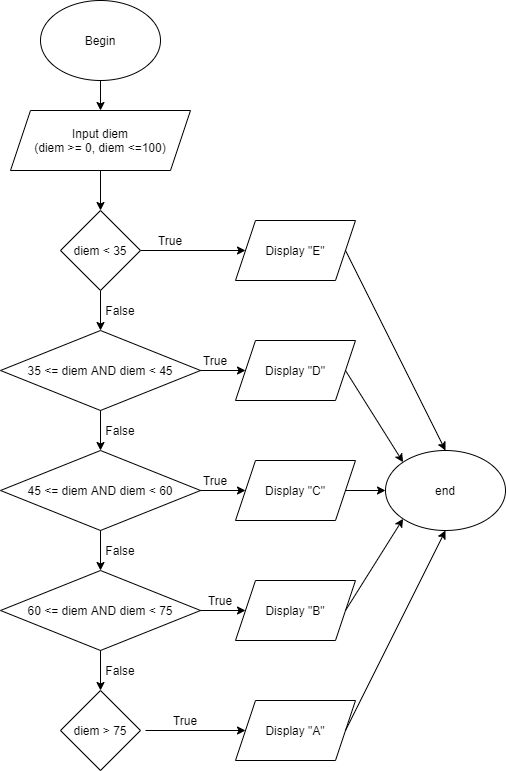

The diagram above was exported from draw.io. Its source (the exported page's mxGraphModel, read from the mxfile embedded in the PNG):
<mxGraphModel dx="1038" dy="540" grid="1" gridSize="10" guides="1" tooltips="1" connect="1" arrows="1" fold="1" page="1" pageScale="1" pageWidth="850" pageHeight="1100" math="0" shadow="0">
  <root>
    <mxCell id="0" />
    <mxCell id="1" parent="0" />
    <mxCell id="iT7pH_QsJyWL3jMzzI27-1" value="Begin" style="ellipse;whiteSpace=wrap;html=1;" vertex="1" parent="1">
      <mxGeometry x="213" y="140" width="120" height="80" as="geometry" />
    </mxCell>
    <mxCell id="iT7pH_QsJyWL3jMzzI27-2" value="Input diem&lt;br&gt;(diem &amp;gt;= 0, diem &amp;lt;=100)" style="shape=parallelogram;perimeter=parallelogramPerimeter;whiteSpace=wrap;html=1;fixedSize=1;" vertex="1" parent="1">
      <mxGeometry x="183" y="250" width="180" height="60" as="geometry" />
    </mxCell>
    <mxCell id="iT7pH_QsJyWL3jMzzI27-3" value="" style="endArrow=classic;html=1;exitX=0.5;exitY=1;exitDx=0;exitDy=0;entryX=0.5;entryY=0;entryDx=0;entryDy=0;" edge="1" parent="1" source="iT7pH_QsJyWL3jMzzI27-1" target="iT7pH_QsJyWL3jMzzI27-2">
      <mxGeometry width="50" height="50" relative="1" as="geometry">
        <mxPoint x="88" y="230" as="sourcePoint" />
        <mxPoint x="138" y="180" as="targetPoint" />
      </mxGeometry>
    </mxCell>
    <mxCell id="iT7pH_QsJyWL3jMzzI27-6" style="edgeStyle=orthogonalEdgeStyle;rounded=0;orthogonalLoop=1;jettySize=auto;html=1;entryX=0;entryY=0.5;entryDx=0;entryDy=0;" edge="1" parent="1" source="iT7pH_QsJyWL3jMzzI27-4" target="iT7pH_QsJyWL3jMzzI27-7">
      <mxGeometry relative="1" as="geometry">
        <mxPoint x="368" y="390" as="targetPoint" />
      </mxGeometry>
    </mxCell>
    <mxCell id="iT7pH_QsJyWL3jMzzI27-10" style="edgeStyle=orthogonalEdgeStyle;rounded=0;orthogonalLoop=1;jettySize=auto;html=1;entryX=0.5;entryY=0;entryDx=0;entryDy=0;" edge="1" parent="1" source="iT7pH_QsJyWL3jMzzI27-4" target="iT7pH_QsJyWL3jMzzI27-11">
      <mxGeometry relative="1" as="geometry">
        <mxPoint x="168" y="390" as="targetPoint" />
      </mxGeometry>
    </mxCell>
    <mxCell id="iT7pH_QsJyWL3jMzzI27-4" value="diem &amp;lt; 35" style="rhombus;whiteSpace=wrap;html=1;" vertex="1" parent="1">
      <mxGeometry x="233" y="350" width="80" height="80" as="geometry" />
    </mxCell>
    <mxCell id="iT7pH_QsJyWL3jMzzI27-5" value="" style="endArrow=classic;html=1;exitX=0.5;exitY=1;exitDx=0;exitDy=0;entryX=0.5;entryY=0;entryDx=0;entryDy=0;" edge="1" parent="1" source="iT7pH_QsJyWL3jMzzI27-2" target="iT7pH_QsJyWL3jMzzI27-4">
      <mxGeometry width="50" height="50" relative="1" as="geometry">
        <mxPoint x="178" y="390" as="sourcePoint" />
        <mxPoint x="228" y="340" as="targetPoint" />
      </mxGeometry>
    </mxCell>
    <mxCell id="iT7pH_QsJyWL3jMzzI27-7" value="Display &quot;E&quot;" style="shape=parallelogram;perimeter=parallelogramPerimeter;whiteSpace=wrap;html=1;fixedSize=1;" vertex="1" parent="1">
      <mxGeometry x="408" y="360" width="120" height="60" as="geometry" />
    </mxCell>
    <mxCell id="iT7pH_QsJyWL3jMzzI27-9" value="True" style="text;html=1;strokeColor=none;fillColor=none;align=center;verticalAlign=middle;whiteSpace=wrap;rounded=0;" vertex="1" parent="1">
      <mxGeometry x="323" y="370" width="40" height="20" as="geometry" />
    </mxCell>
    <mxCell id="iT7pH_QsJyWL3jMzzI27-11" value="35 &amp;lt;= diem AND diem &amp;lt; 45" style="rhombus;whiteSpace=wrap;html=1;" vertex="1" parent="1">
      <mxGeometry x="173" y="470" width="200" height="80" as="geometry" />
    </mxCell>
    <mxCell id="iT7pH_QsJyWL3jMzzI27-12" value="False" style="text;html=1;strokeColor=none;fillColor=none;align=center;verticalAlign=middle;whiteSpace=wrap;rounded=0;" vertex="1" parent="1">
      <mxGeometry x="273" y="440" width="40" height="20" as="geometry" />
    </mxCell>
    <mxCell id="iT7pH_QsJyWL3jMzzI27-13" value="Display &quot;D&quot;" style="shape=parallelogram;perimeter=parallelogramPerimeter;whiteSpace=wrap;html=1;fixedSize=1;" vertex="1" parent="1">
      <mxGeometry x="408" y="480" width="120" height="60" as="geometry" />
    </mxCell>
    <mxCell id="iT7pH_QsJyWL3jMzzI27-14" value="" style="endArrow=classic;html=1;exitX=1;exitY=0.5;exitDx=0;exitDy=0;entryX=0;entryY=0.5;entryDx=0;entryDy=0;" edge="1" parent="1" source="iT7pH_QsJyWL3jMzzI27-11" target="iT7pH_QsJyWL3jMzzI27-13">
      <mxGeometry width="50" height="50" relative="1" as="geometry">
        <mxPoint x="-92" y="440" as="sourcePoint" />
        <mxPoint x="-42" y="390" as="targetPoint" />
      </mxGeometry>
    </mxCell>
    <mxCell id="iT7pH_QsJyWL3jMzzI27-15" value="True" style="text;html=1;strokeColor=none;fillColor=none;align=center;verticalAlign=middle;whiteSpace=wrap;rounded=0;" vertex="1" parent="1">
      <mxGeometry x="368" y="490" width="40" height="20" as="geometry" />
    </mxCell>
    <mxCell id="iT7pH_QsJyWL3jMzzI27-16" value="45 &amp;lt;= diem AND diem &amp;lt; 60" style="rhombus;whiteSpace=wrap;html=1;" vertex="1" parent="1">
      <mxGeometry x="173" y="590" width="200" height="80" as="geometry" />
    </mxCell>
    <mxCell id="iT7pH_QsJyWL3jMzzI27-17" value="" style="endArrow=classic;html=1;exitX=0.5;exitY=1;exitDx=0;exitDy=0;entryX=0.5;entryY=0;entryDx=0;entryDy=0;" edge="1" parent="1" source="iT7pH_QsJyWL3jMzzI27-11" target="iT7pH_QsJyWL3jMzzI27-16">
      <mxGeometry width="50" height="50" relative="1" as="geometry">
        <mxPoint x="158" y="610" as="sourcePoint" />
        <mxPoint x="208" y="560" as="targetPoint" />
      </mxGeometry>
    </mxCell>
    <mxCell id="iT7pH_QsJyWL3jMzzI27-18" value="False" style="text;html=1;strokeColor=none;fillColor=none;align=center;verticalAlign=middle;whiteSpace=wrap;rounded=0;" vertex="1" parent="1">
      <mxGeometry x="273" y="560" width="40" height="20" as="geometry" />
    </mxCell>
    <mxCell id="iT7pH_QsJyWL3jMzzI27-19" value="Display &quot;C&quot;" style="shape=parallelogram;perimeter=parallelogramPerimeter;whiteSpace=wrap;html=1;fixedSize=1;" vertex="1" parent="1">
      <mxGeometry x="408" y="600" width="120" height="60" as="geometry" />
    </mxCell>
    <mxCell id="iT7pH_QsJyWL3jMzzI27-20" value="" style="endArrow=classic;html=1;exitX=1;exitY=0.5;exitDx=0;exitDy=0;entryX=0;entryY=0.5;entryDx=0;entryDy=0;" edge="1" parent="1" source="iT7pH_QsJyWL3jMzzI27-16" target="iT7pH_QsJyWL3jMzzI27-19">
      <mxGeometry width="50" height="50" relative="1" as="geometry">
        <mxPoint x="368" y="710" as="sourcePoint" />
        <mxPoint x="418" y="660" as="targetPoint" />
      </mxGeometry>
    </mxCell>
    <mxCell id="iT7pH_QsJyWL3jMzzI27-21" value="60 &amp;lt;= diem AND diem &amp;lt; 75" style="rhombus;whiteSpace=wrap;html=1;" vertex="1" parent="1">
      <mxGeometry x="173" y="710" width="200" height="80" as="geometry" />
    </mxCell>
    <mxCell id="iT7pH_QsJyWL3jMzzI27-22" value="Display &quot;B&quot;" style="shape=parallelogram;perimeter=parallelogramPerimeter;whiteSpace=wrap;html=1;fixedSize=1;" vertex="1" parent="1">
      <mxGeometry x="408" y="720" width="120" height="60" as="geometry" />
    </mxCell>
    <mxCell id="iT7pH_QsJyWL3jMzzI27-23" value="" style="endArrow=classic;html=1;exitX=1;exitY=0.5;exitDx=0;exitDy=0;" edge="1" parent="1" source="iT7pH_QsJyWL3jMzzI27-21">
      <mxGeometry width="50" height="50" relative="1" as="geometry">
        <mxPoint x="373" y="749.5" as="sourcePoint" />
        <mxPoint x="418" y="750" as="targetPoint" />
      </mxGeometry>
    </mxCell>
    <mxCell id="iT7pH_QsJyWL3jMzzI27-24" value="" style="endArrow=classic;html=1;exitX=0.5;exitY=1;exitDx=0;exitDy=0;" edge="1" parent="1" source="iT7pH_QsJyWL3jMzzI27-16" target="iT7pH_QsJyWL3jMzzI27-21">
      <mxGeometry width="50" height="50" relative="1" as="geometry">
        <mxPoint x="148" y="800" as="sourcePoint" />
        <mxPoint x="198" y="750" as="targetPoint" />
      </mxGeometry>
    </mxCell>
    <mxCell id="iT7pH_QsJyWL3jMzzI27-26" value="diem &amp;gt; 75" style="rhombus;whiteSpace=wrap;html=1;" vertex="1" parent="1">
      <mxGeometry x="233" y="830" width="80" height="80" as="geometry" />
    </mxCell>
    <mxCell id="iT7pH_QsJyWL3jMzzI27-27" value="Display &quot;A&quot;" style="shape=parallelogram;perimeter=parallelogramPerimeter;whiteSpace=wrap;html=1;fixedSize=1;" vertex="1" parent="1">
      <mxGeometry x="408" y="840" width="120" height="60" as="geometry" />
    </mxCell>
    <mxCell id="iT7pH_QsJyWL3jMzzI27-28" value="" style="endArrow=classic;html=1;exitX=0.5;exitY=1;exitDx=0;exitDy=0;entryX=0.5;entryY=0;entryDx=0;entryDy=0;" edge="1" parent="1" source="iT7pH_QsJyWL3jMzzI27-21" target="iT7pH_QsJyWL3jMzzI27-26">
      <mxGeometry width="50" height="50" relative="1" as="geometry">
        <mxPoint x="268" y="800" as="sourcePoint" />
        <mxPoint x="278" y="800" as="targetPoint" />
      </mxGeometry>
    </mxCell>
    <mxCell id="iT7pH_QsJyWL3jMzzI27-29" value="" style="endArrow=classic;html=1;entryX=0;entryY=0.5;entryDx=0;entryDy=0;" edge="1" parent="1" target="iT7pH_QsJyWL3jMzzI27-27">
      <mxGeometry width="50" height="50" relative="1" as="geometry">
        <mxPoint x="318" y="870" as="sourcePoint" />
        <mxPoint x="378" y="850" as="targetPoint" />
      </mxGeometry>
    </mxCell>
    <mxCell id="iT7pH_QsJyWL3jMzzI27-30" value="False" style="text;html=1;strokeColor=none;fillColor=none;align=center;verticalAlign=middle;whiteSpace=wrap;rounded=0;" vertex="1" parent="1">
      <mxGeometry x="273" y="680" width="40" height="20" as="geometry" />
    </mxCell>
    <mxCell id="iT7pH_QsJyWL3jMzzI27-31" value="False" style="text;html=1;strokeColor=none;fillColor=none;align=center;verticalAlign=middle;whiteSpace=wrap;rounded=0;" vertex="1" parent="1">
      <mxGeometry x="273" y="800" width="40" height="20" as="geometry" />
    </mxCell>
    <mxCell id="iT7pH_QsJyWL3jMzzI27-32" value="True" style="text;html=1;strokeColor=none;fillColor=none;align=center;verticalAlign=middle;whiteSpace=wrap;rounded=0;" vertex="1" parent="1">
      <mxGeometry x="368" y="610" width="40" height="20" as="geometry" />
    </mxCell>
    <mxCell id="iT7pH_QsJyWL3jMzzI27-33" value="True" style="text;html=1;strokeColor=none;fillColor=none;align=center;verticalAlign=middle;whiteSpace=wrap;rounded=0;" vertex="1" parent="1">
      <mxGeometry x="373" y="730" width="40" height="20" as="geometry" />
    </mxCell>
    <mxCell id="iT7pH_QsJyWL3jMzzI27-34" value="True" style="text;html=1;strokeColor=none;fillColor=none;align=center;verticalAlign=middle;whiteSpace=wrap;rounded=0;" vertex="1" parent="1">
      <mxGeometry x="338" y="850" width="40" height="20" as="geometry" />
    </mxCell>
    <mxCell id="iT7pH_QsJyWL3jMzzI27-35" value="end" style="ellipse;whiteSpace=wrap;html=1;" vertex="1" parent="1">
      <mxGeometry x="558" y="590" width="120" height="80" as="geometry" />
    </mxCell>
    <mxCell id="iT7pH_QsJyWL3jMzzI27-36" value="" style="endArrow=classic;html=1;exitX=1;exitY=0.5;exitDx=0;exitDy=0;entryX=0.5;entryY=0;entryDx=0;entryDy=0;" edge="1" parent="1" source="iT7pH_QsJyWL3jMzzI27-7" target="iT7pH_QsJyWL3jMzzI27-35">
      <mxGeometry width="50" height="50" relative="1" as="geometry">
        <mxPoint x="398" y="650" as="sourcePoint" />
        <mxPoint x="448" y="600" as="targetPoint" />
      </mxGeometry>
    </mxCell>
    <mxCell id="iT7pH_QsJyWL3jMzzI27-37" value="" style="endArrow=classic;html=1;exitX=1;exitY=0.5;exitDx=0;exitDy=0;entryX=0;entryY=0;entryDx=0;entryDy=0;" edge="1" parent="1" source="iT7pH_QsJyWL3jMzzI27-13" target="iT7pH_QsJyWL3jMzzI27-35">
      <mxGeometry width="50" height="50" relative="1" as="geometry">
        <mxPoint x="518" y="580" as="sourcePoint" />
        <mxPoint x="568" y="530" as="targetPoint" />
      </mxGeometry>
    </mxCell>
    <mxCell id="iT7pH_QsJyWL3jMzzI27-38" value="" style="endArrow=classic;html=1;exitX=1;exitY=0.5;exitDx=0;exitDy=0;entryX=0;entryY=0.5;entryDx=0;entryDy=0;" edge="1" parent="1" source="iT7pH_QsJyWL3jMzzI27-19" target="iT7pH_QsJyWL3jMzzI27-35">
      <mxGeometry width="50" height="50" relative="1" as="geometry">
        <mxPoint x="578" y="770" as="sourcePoint" />
        <mxPoint x="628" y="720" as="targetPoint" />
      </mxGeometry>
    </mxCell>
    <mxCell id="iT7pH_QsJyWL3jMzzI27-39" value="" style="endArrow=classic;html=1;exitX=1;exitY=0.5;exitDx=0;exitDy=0;entryX=0;entryY=1;entryDx=0;entryDy=0;" edge="1" parent="1" source="iT7pH_QsJyWL3jMzzI27-22" target="iT7pH_QsJyWL3jMzzI27-35">
      <mxGeometry width="50" height="50" relative="1" as="geometry">
        <mxPoint x="558" y="780" as="sourcePoint" />
        <mxPoint x="608" y="730" as="targetPoint" />
      </mxGeometry>
    </mxCell>
    <mxCell id="iT7pH_QsJyWL3jMzzI27-40" value="" style="endArrow=classic;html=1;exitX=1;exitY=0.5;exitDx=0;exitDy=0;entryX=0.5;entryY=1;entryDx=0;entryDy=0;" edge="1" parent="1" source="iT7pH_QsJyWL3jMzzI27-27" target="iT7pH_QsJyWL3jMzzI27-35">
      <mxGeometry width="50" height="50" relative="1" as="geometry">
        <mxPoint x="548" y="850" as="sourcePoint" />
        <mxPoint x="598" y="800" as="targetPoint" />
      </mxGeometry>
    </mxCell>
  </root>
</mxGraphModel>